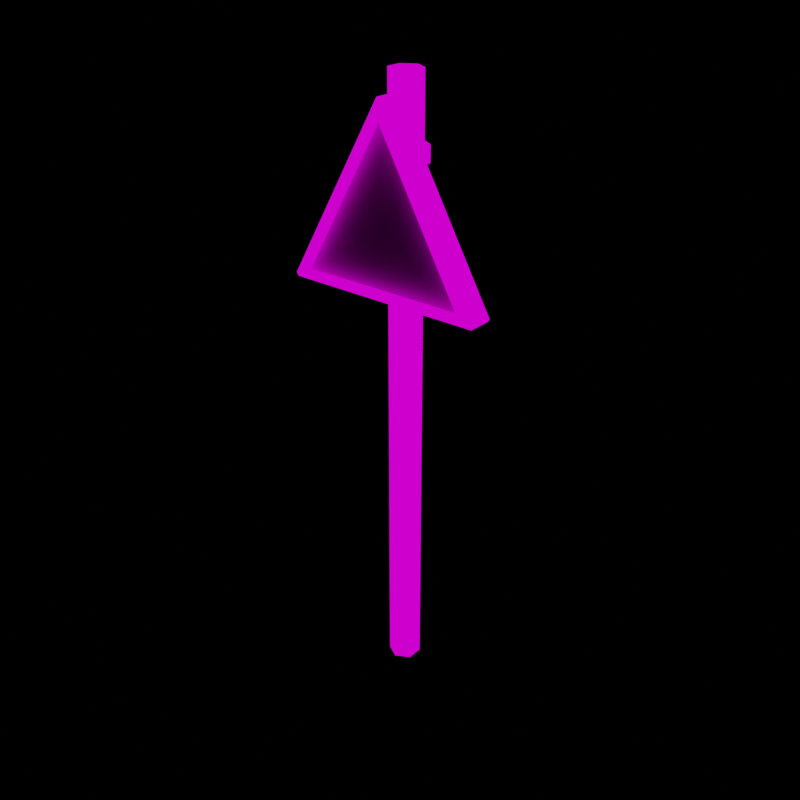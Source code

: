 # Source: Sign.blend  (saved by Blender 2.81.16; exported with 4.5.12 LTS)
import bpy
from mathutils import Matrix  # noqa: F401  (used for matrix-valued properties, if any)

bpy.ops.wm.read_factory_settings(use_empty=True)
scene = bpy.context.scene
scene.name = 'Scene'

# ---- images (referenced by path relative to the original .blend; pixels are not part of the script)
import os
ASSET_DIR = os.environ.get("B2B_ASSET_DIR", "")  # directory of the original .blend (textures are referenced by path, not embedded)
HERE = os.path.dirname(os.path.abspath(__file__))  # packed textures are extracted next to this script under _unpacked/

def load_image(name, relpath, width, height, colorspace="sRGB"):
    """Load a texture the original file referenced (path relative to the .blend, or extracted next to this script)."""
    p = next((c for c in (os.path.join(HERE, relpath), os.path.join(ASSET_DIR, relpath)) if relpath and os.path.exists(c)), "")
    if p:
        img = bpy.data.images.load(p, check_existing=True)
        img.name = name
    else:  # same state as the original file: an image datablock whose file is absent (Cycles renders it pink)
        img = bpy.data.images.new(name, width, height)
        img.source = "FILE"
        img.filepath = "//" + (relpath or name)
    img.colorspace_settings.name = colorspace
    return img
img_texture_png = load_image('texture.png', '3d/NATURE/trees/source/texture.png', 1024, 1024, 'sRGB')

# ---- materials (node trees are filled in below, after node groups)
mat_material_001 = bpy.data.materials.new('Material.001')
mat_material_001.alpha_threshold = 0.0
mat_material_001.use_transparent_shadow = False
mat_material_001.roughness = 0.5
mat_material_001.line_color = (0.0, 0.0, 0.0, 1.0)

# ---- material node trees
mat_material_001.use_nodes = True; mat_material_001.node_tree.nodes.clear()
_N = mat_material_001.node_tree.nodes; _L = mat_material_001.node_tree.links
n0 = _N.new('ShaderNodeOutputMaterial'); n0.name = 'Material Output'; n0.location = (300, 300)
n1 = _N.new('ShaderNodeEmission'); n1.name = 'Emission'; n1.location = (10, 300)
n2 = _N.new('ShaderNodeTexImage'); n2.name = 'Image Texture'; n2.location = (-280, 280)
n2.image = img_texture_png
_L.new(n1.outputs[0], n0.inputs[0])
_L.new(n2.outputs[0], n1.inputs[0])
n0.is_active_output = True

# ---- meshes
me_cylinder_002 = bpy.data.meshes.new('Cylinder.002')
me_cylinder_002.from_pydata([(-0.03814, 1.442, -1.613), (-0.03814, 1.442, 0.5163), (0.8279, 0.9422, -1.613), (0.8279, 0.9422, 0.5163), (0.8279, -0.05785, -1.613), (0.8279, -0.05785, 0.5163), (-0.03814, -0.5578, -1.613), (-0.03814, -0.5578, 0.5163), (-0.9042, -0.05785, -1.613), (-0.9042, -0.05785, 0.5163), (-0.9042, 0.9422, -1.613), (-0.9042, 0.9422, 0.5163), (-0.03814, 1.442, -0.03326), (0.8279, 0.9422, -0.03326), (0.8279, -0.05785, -0.03326), (-0.03814, -0.5578, -0.03326), (-0.9042, -0.05785, -0.03326), (-0.9042, 0.9422, -0.03326), (-0.03814, 1.442, 0.01851), (0.8279, 0.9422, 0.01851), (0.8279, -0.05785, 0.01851), (-0.03814, -0.5578, 0.01851), (-0.9042, -0.05785, 0.01851), (-0.9042, 0.9422, 0.01851), (-0.03814, 1.442, 0.2408), (-0.03814, 1.442, 0.2941), (0.8279, 0.9422, 0.2941), (0.8279, 0.9422, 0.2408), (0.8279, -0.05785, 0.2941), (0.8279, -0.05785, 0.2408), (-0.03814, -0.5578, 0.2941), (-0.03814, -0.5578, 0.2408), (-0.9042, -0.05785, 0.2941), (-0.9042, -0.05785, 0.2408), (-0.9042, 0.9422, 0.2941), (-0.9042, 0.9422, 0.2408), (1.198, 0.9956, 0.02035), (1.198, 0.9956, -0.0351), (1.198, -0.432, 0.02035), (1.198, -0.432, -0.0351), (-1.274, -0.432, 0.02035), (-1.274, -0.432, -0.0351), (-1.274, 0.9956, 0.02035), (-1.274, 0.9956, -0.0351), (-0.03814, 1.709, -0.0351), (-0.03814, 1.709, 0.02035), (-0.03814, 1.709, 0.2389), (-0.03814, 1.709, 0.2959), (1.198, 0.9956, 0.2959), (1.198, 0.9956, 0.2389), (1.198, -0.432, 0.2959), (1.198, -0.432, 0.2389), (-1.274, -0.432, 0.2959), (-1.274, -0.432, 0.2389), (-1.274, 0.9956, 0.2959), (-1.274, 0.9956, 0.2389), (0.1017, -1.611, 0.4034), (-5.475, -1.611, -0.1412), (5.678, -1.611, -0.1412), (-6.316, -0.5336, -0.1587), (-6.011, -0.2895, -0.1575), (-6.172, -0.5336, -0.1693), (6.376, -0.5336, -0.1693), (6.215, -0.2895, -0.1575), (6.52, -0.5336, -0.1587), (-0.01479, -0.5336, 0.4519), (0.2182, -0.5336, 0.4519), (0.1017, -0.2895, 0.436), (-6.172, -1.959, -0.1693), (-5.475, -2.203, -0.1412), (-6.316, -1.959, -0.1587), (6.376, -1.959, -0.1693), (6.52, -1.959, -0.1587), (5.678, -2.203, -0.1412), (-0.01479, -1.959, 0.4519), (0.1017, -2.203, 0.4034), (0.2182, -1.959, 0.4519)], [], [(25, 1, 3, 26), (26, 3, 5, 28), (28, 5, 7, 30), (30, 7, 9, 32), (3, 1, 11, 9, 7, 5), (32, 9, 11, 34), (34, 11, 1, 25), (0, 2, 4, 6, 8, 10), (10, 17, 12, 0), (8, 16, 17, 10), (6, 15, 16, 8), (4, 14, 15, 6), (2, 13, 14, 4), (0, 12, 13, 2), (29, 27, 49, 51), (28, 29, 51, 50), (15, 21, 22, 16), (14, 20, 21, 15), (24, 35, 55, 46), (12, 17, 43, 44), (23, 35, 24, 18), (22, 23, 42, 40), (22, 33, 35, 23), (16, 22, 40, 41), (21, 31, 33, 22), (31, 30, 32, 33), (20, 29, 31, 21), (29, 28, 30, 31), (19, 27, 29, 20), (13, 12, 44, 37), (18, 24, 27, 19), (33, 32, 52, 53), (43, 42, 45, 44), (41, 40, 42, 43), (37, 36, 38, 39), (44, 45, 36, 37), (55, 54, 47, 46), (53, 52, 54, 55), (49, 48, 50, 51), (46, 47, 48, 49), (17, 16, 41, 43), (19, 20, 38, 36), (34, 25, 47, 54), (26, 28, 50, 48), (18, 19, 36, 45), (35, 33, 53, 55), (27, 24, 46, 49), (32, 34, 54, 52), (20, 14, 39, 38), (25, 26, 48, 47), (14, 13, 37, 39), (23, 18, 45, 42), (61, 62, 71, 68), (73, 75, 56, 58), (64, 66, 76, 72), (60, 67, 63), (59, 60, 61), (62, 63, 64), (65, 66, 67), (68, 69, 70), (71, 72, 73), (74, 75, 76), (67, 60, 59, 65), (60, 63, 62, 61), (68, 71, 73, 69), (74, 70, 69, 75), (63, 67, 66, 64), (72, 76, 75, 73), (65, 74, 76, 66), (71, 62, 64, 72), (70, 59, 61, 68), (65, 59, 70, 74), (75, 69, 57, 56), (69, 73, 58, 57)])
_uv = me_cylinder_002.uv_layers.new(name='UVMap')
_uv.uv.foreach_set('vector', [0.6768, 0.6085, 0.6768, 0.6443, 0.6792, 0.6443, 0.6792, 0.6085, 0.6792, 0.6085, 0.6792, 0.6443, 0.6792, 0.6443, 0.6792, 0.6085, 0.6792, 0.6085, 0.6792, 0.6443, 0.6768, 0.6443, 0.6768, 0.6085, 0.6768, 0.6085, 0.6768, 0.6443, 0.6745, 0.6443, 0.6745, 0.6085, 0.6792, 0.6443, 0.6768, 0.6443, 0.6745, 0.6443, 0.6745, 0.6443, 0.6768, 0.6443, 0.6792, 0.6443, 0.6745, 0.6085, 0.6745, 0.6443, 0.6745, 0.6443, 0.6745, 0.6085, 0.6745, 0.6085, 0.6745, 0.6443, 0.6768, 0.6443, 0.6768, 0.6085, 0.6768, 0.2127, 0.6792, 0.2127, 0.6792, 0.2127, 0.6768, 0.2127, 0.6745, 0.2127, 0.6745, 0.2127, 0.6745, 0.2127, 0.6745, 0.5257, 0.6768, 0.5257, 0.6768, 0.2127, 0.6745, 0.2127, 0.6745, 0.5257, 0.6745, 0.5257, 0.6745, 0.2127, 0.6768, 0.2127, 0.6768, 0.5257, 0.6745, 0.5257, 0.6745, 0.2127, 0.6792, 0.2127, 0.6792, 0.5257, 0.6768, 0.5257, 0.6768, 0.2127, 0.6792, 0.2127, 0.6792, 0.5257, 0.6792, 0.5257, 0.6792, 0.2127, 0.6768, 0.2127, 0.6768, 0.5257, 0.6792, 0.5257, 0.6792, 0.2127, 0.6826, 0.4568, 0.6826, 0.4568, 0.6826, 0.4568, 0.6826, 0.4568, 0.6792, 0.6085, 0.6792, 0.5727, 0.6792, 0.5727, 0.6792, 0.6085, 0.6768, 0.5257, 0.6768, 0.5369, 0.6745, 0.5369, 0.6745, 0.5257, 0.6792, 0.5257, 0.6792, 0.5369, 0.6768, 0.5369, 0.6768, 0.5257, 0.6802, 0.4568, 0.6778, 0.4568, 0.6778, 0.4568, 0.6802, 0.4568, 0.6802, 0.4098, 0.6778, 0.4098, 0.6778, 0.4098, 0.6802, 0.4098, 0.6745, 0.5369, 0.6745, 0.5727, 0.6768, 0.5727, 0.6768, 0.5369, 0.6765, 0.4269, 0.6765, 0.4269, 0.6765, 0.4269, 0.6765, 0.4269, 0.6745, 0.5369, 0.6745, 0.5727, 0.6745, 0.5727, 0.6745, 0.5369, 0.6745, 0.5257, 0.6745, 0.5369, 0.6745, 0.5369, 0.6745, 0.5257, 0.6768, 0.5369, 0.6768, 0.5727, 0.6745, 0.5727, 0.6745, 0.5369, 0.6768, 0.5727, 0.6768, 0.6085, 0.6745, 0.6085, 0.6745, 0.5727, 0.6792, 0.5369, 0.6792, 0.5727, 0.6768, 0.5727, 0.6768, 0.5369, 0.6792, 0.5727, 0.6792, 0.6085, 0.6768, 0.6085, 0.6768, 0.5727, 0.6792, 0.5369, 0.6792, 0.5727, 0.6792, 0.5727, 0.6792, 0.5369, 0.6826, 0.4098, 0.6802, 0.4098, 0.6802, 0.4098, 0.6826, 0.4098, 0.6768, 0.5369, 0.6768, 0.5727, 0.6792, 0.5727, 0.6792, 0.5369, 0.6745, 0.5727, 0.6745, 0.6085, 0.6745, 0.6085, 0.6745, 0.5727, 0.3066, 0.347, 0.3066, 0.3582, 0.309, 0.3582, 0.309, 0.347, 0.3066, 0.347, 0.3066, 0.3582, 0.3066, 0.3582, 0.3066, 0.347, 0.3113, 0.347, 0.3113, 0.3582, 0.3113, 0.3582, 0.3113, 0.347, 0.309, 0.347, 0.309, 0.3582, 0.3113, 0.3582, 0.3113, 0.347, 0.3066, 0.394, 0.3066, 0.4298, 0.309, 0.4298, 0.309, 0.394, 0.3066, 0.394, 0.3066, 0.4298, 0.3066, 0.4298, 0.3066, 0.394, 0.3113, 0.394, 0.3113, 0.4298, 0.3113, 0.4298, 0.3113, 0.394, 0.309, 0.394, 0.309, 0.4298, 0.3113, 0.4298, 0.3113, 0.394, 0.6778, 0.4098, 0.6778, 0.4098, 0.6778, 0.4098, 0.6778, 0.4098, 0.6812, 0.4269, 0.6812, 0.4269, 0.6812, 0.4269, 0.6812, 0.4269, 0.6765, 0.4985, 0.6789, 0.4985, 0.6789, 0.4985, 0.6765, 0.4985, 0.6812, 0.4985, 0.6812, 0.4985, 0.6812, 0.4985, 0.6812, 0.4985, 0.6789, 0.4269, 0.6812, 0.4269, 0.6812, 0.4269, 0.6789, 0.4269, 0.6778, 0.4568, 0.6778, 0.4568, 0.6778, 0.4568, 0.6778, 0.4568, 0.6826, 0.4568, 0.6802, 0.4568, 0.6802, 0.4568, 0.6826, 0.4568, 0.6765, 0.4985, 0.6765, 0.4985, 0.6765, 0.4985, 0.6765, 0.4985, 0.6792, 0.5369, 0.6792, 0.5257, 0.6792, 0.5257, 0.6792, 0.5369, 0.6789, 0.4985, 0.6812, 0.4985, 0.6812, 0.4985, 0.6789, 0.4985, 0.6826, 0.4098, 0.6826, 0.4098, 0.6826, 0.4098, 0.6826, 0.4098, 0.6765, 0.4269, 0.6789, 0.4269, 0.6789, 0.4269, 0.6765, 0.4269, 0.1541, 0.1234, 0.2031, 0.1234, 0.2031, 0.1234, 0.1541, 0.1234, 0.1979, 0.1087, 0.1762, 0.2245, 0.1762, 0.2245, 0.1979, 0.1087, 0.2036, 0.1288, 0.1791, 0.4397, 0.1791, 0.4397, 0.2036, 0.1288, 0.1677, 0.1103, 0.1845, 0.3231, 0.2013, 0.1103, 0.1669, 0.1098, 0.1677, 0.1103, 0.1672, 0.106, 0.2017, 0.106, 0.2013, 0.1103, 0.2021, 0.1098, 0.1842, 0.3288, 0.1848, 0.3288, 0.1845, 0.3231, 0.1529, 0.4128, 0.1556, 0.4188, 0.1524, 0.415, 0.2019, 0.4128, 0.2024, 0.415, 0.1991, 0.4188, 0.1769, 0.5449, 0.1774, 0.5346, 0.1778, 0.5449, 0.1845, 0.3231, 0.1677, 0.1103, 0.1669, 0.1098, 0.1842, 0.3288, 0.1677, 0.1103, 0.2013, 0.1103, 0.2017, 0.106, 0.1672, 0.106, 0.1529, 0.4128, 0.2019, 0.4128, 0.1991, 0.4188, 0.1556, 0.4188, 0.1769, 0.5449, 0.1524, 0.415, 0.1556, 0.4188, 0.1774, 0.5346, 0.2013, 0.1103, 0.1845, 0.3231, 0.1848, 0.3288, 0.2021, 0.1098, 0.2024, 0.415, 0.1778, 0.5449, 0.1774, 0.5346, 0.1991, 0.4188, 0.1782, 0.4397, 0.1782, 0.4397, 0.1791, 0.4397, 0.1791, 0.4397, 0.2031, 0.1234, 0.2031, 0.1234, 0.2036, 0.1288, 0.2036, 0.1288, 0.1536, 0.1288, 0.1536, 0.1288, 0.1541, 0.1234, 0.1541, 0.1234, 0.1782, 0.4397, 0.1536, 0.1288, 0.1536, 0.1288, 0.1782, 0.4397, 0.1762, 0.2245, 0.1544, 0.1087, 0.1544, 0.1087, 0.1762, 0.2245, 0.1544, 0.1087, 0.1979, 0.1087, 0.1979, 0.1087, 0.1544, 0.1087])
me_cylinder_002.materials.append(mat_material_001)
me_cylinder_002.use_remesh_fix_poles = True
me_cylinder_002.use_remesh_preserve_attributes = False
me_cylinder_002.use_mirror_vertex_groups = False
me_cylinder_002.update()
me_plane_003 = bpy.data.meshes.new('Plane.003')
me_plane_003.from_pydata([(-5.684e-10, -5.96e-08, 1.017), (-0.8145, 0.0, -0.5083), (0.8145, 0.0, -0.5083)], [], [(1, 2, 0)])
_uv = me_plane_003.uv_layers.new(name='UVMap')
_uv.uv.foreach_set('vector', [0.02864, 0.372, 0.3059, 0.372, 0.1672, 0.6388])
me_plane_003.use_remesh_fix_poles = True
me_plane_003.use_remesh_preserve_attributes = False
me_plane_003.use_mirror_vertex_groups = False
me_plane_003.update()

# ---- objects
ob_sign_001 = bpy.data.objects.new('sign.001', me_cylinder_002)
ob_plane_006 = bpy.data.objects.new('Plane.006', me_plane_003)

# ---- transforms, parenting, visibility, modifiers, constraints
ob_sign_001.location = (20.85, 34.17, 7.765)
ob_sign_001.scale = (0.3105, 0.3105, 5.576)
ob_sign_001.lineart.crease_threshold = 0.0
ob_plane_006.location = (20.88, 33.67, 7.99)
ob_plane_006.scale = (2.126, 1.992, 1.992)
ob_plane_006.lineart.crease_threshold = 0.0

# ---- collection membership
scene.collection.objects.link(ob_sign_001)
scene.collection.objects.link(ob_plane_006)

# ---- scene / render settings (as saved in the file)
scene.frame_start = 1; scene.frame_end = 250; scene.frame_set(24)
scene.render.engine = 'BLENDER_EEVEE_NEXT'
scene.render.resolution_x = 600
scene.render.resolution_y = 600
scene.cycles.use_denoising = False
scene.cycles.samples = 128
scene.cycles.sampling_pattern = 'TABULATED_SOBOL'
scene.cycles.use_adaptive_sampling = False
scene.cycles.use_light_tree = False
scene.view_settings.view_transform = 'Filmic'
bpy.context.view_layer.update()

# ---- added for rendering (the .blend has no active camera): camera
cam_auto = bpy.data.cameras.new('AutoCamera')
cam_auto.lens = 50.0
cam_auto.sensor_width = 36.0
cam_auto.clip_end = 1000.0
ob_auto_camera = bpy.data.objects.new('AutoCamera', cam_auto)
scene.collection.objects.link(ob_auto_camera)
ob_auto_camera.location = (32.5267, 20.1236, 14.0216)
ob_auto_camera.rotation_euler = (1.09748, -7.21219e-08, 0.694738)
scene.camera = ob_auto_camera
bpy.context.view_layer.update()
